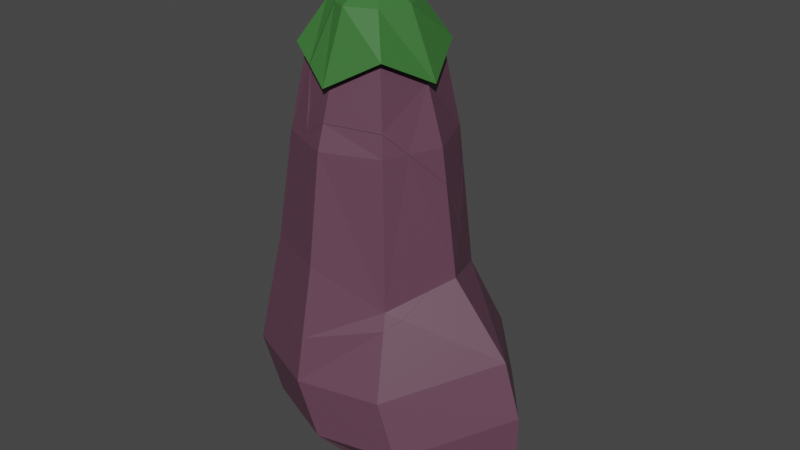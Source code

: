 # Source: Aubgergine_broken.blend  (saved by Blender 2.82.7; exported with 4.5.12 LTS)
import bpy
from mathutils import Matrix  # noqa: F401  (used for matrix-valued properties, if any)

bpy.ops.wm.read_factory_settings(use_empty=True)
scene = bpy.context.scene
scene.name = 'Scene'

# ---- collections
col_collection = bpy.data.collections.new('Collection'); scene.collection.children.link(col_collection)

# ---- materials (node trees are filled in below, after node groups)
mat_material_001 = bpy.data.materials.new('Material.001')
mat_material_001.use_transparent_shadow = False
mat_material_002 = bpy.data.materials.new('Material.002')
mat_material_002.use_transparent_shadow = False

# ---- material node trees
mat_material_001.use_nodes = True; mat_material_001.node_tree.nodes.clear()
_N = mat_material_001.node_tree.nodes; _L = mat_material_001.node_tree.links
n0 = _N.new('ShaderNodeOutputMaterial'); n0.name = 'Material Output'; n0.location = (300, 300)
n1 = _N.new('ShaderNodeBsdfPrincipled'); n1.name = 'Principled BSDF'; n1.location = (10, 300)
n1.distribution = 'GGX'
n1.subsurface_method = 'BURLEY'
n1.inputs[0].default_value = (0.1195, 0.05127, 0.08228, 1.0)
n1.inputs[3].default_value = 1.45
n1.inputs[27].default_value = (0.0, 0.0, 0.0, 1.0)
n1.inputs[28].default_value = 1.0
_L.new(n1.outputs[0], n0.inputs[0])
n0.is_active_output = True
mat_material_002.use_nodes = True; mat_material_002.node_tree.nodes.clear()
_N = mat_material_002.node_tree.nodes; _L = mat_material_002.node_tree.links
n0 = _N.new('ShaderNodeOutputMaterial'); n0.name = 'Material Output'; n0.location = (300, 300)
n1 = _N.new('ShaderNodeBsdfPrincipled'); n1.name = 'Principled BSDF'; n1.location = (10, 300)
n1.distribution = 'GGX'
n1.subsurface_method = 'BURLEY'
n1.inputs[0].default_value = (0.04137, 0.1626, 0.03514, 1.0)
n1.inputs[3].default_value = 1.45
n1.inputs[27].default_value = (0.0, 0.0, 0.0, 1.0)
n1.inputs[28].default_value = 1.0
_L.new(n1.outputs[0], n0.inputs[0])
n0.is_active_output = True

# ---- world
world_world = bpy.data.worlds.new('World'); scene.world = world_world
world_world.use_nodes = True; world_world.node_tree.nodes.clear()
_N = world_world.node_tree.nodes; _L = world_world.node_tree.links
n0 = _N.new('ShaderNodeOutputWorld'); n0.name = 'World Output'; n0.location = (300, 300)
n1 = _N.new('ShaderNodeBackground'); n1.name = 'Background'; n1.location = (10, 300)
n1.inputs[0].default_value = (0.05088, 0.05088, 0.05088, 1.0)
_L.new(n1.outputs[0], n0.inputs[0])
n0.is_active_output = True
world_world.color = (0.05088, 0.05088, 0.05088)
world_world.use_sun_shadow = False
world_world.sun_shadow_jitter_overblur = 0.0

# ---- meshes
me_aubergine_cell_006 = bpy.data.meshes.new('Aubergine_cell.006')
me_aubergine_cell_006.from_pydata([(-0.1531, 3.071, -0.1235), (-0.06652, 3.071, -0.08759), (-0.03065, 3.071, -0.000983), (-0.06652, 3.071, 0.08562), (-0.1531, 3.071, 0.1215), (-0.2397, 3.071, 0.08562), (-0.2756, 3.071, -0.000983), (-0.2397, 3.071, -0.08759), (0.3037, 2.582, -0.4578), (0.4929, 2.298, -0.0009802), (0.3037, 2.582, 0.4559), (-0.1531, 2.282, 0.6451), (0.4378, 1.686, -0.5919), (0.6825, 1.686, -0.000978), (0.1623, 2.999, -0.3164), (-0.1531, 2.999, -0.447), (0.2929, 2.999, -0.0009828), (0.1623, 2.999, 0.3144), (-0.1531, 2.999, 0.4451), (0.3736, 2.586, -0.5277), (0.5918, 2.302, -0.0009802), (0.3736, 2.586, 0.5258), (-0.1531, 2.287, 0.744), (0.09236, 3.071, -0.2465), (-0.1531, 3.071, -0.3482), (0.194, 3.071, -0.000983), (0.09236, 3.071, 0.2445), (-0.1531, 3.071, 0.3462), (-0.3986, 3.071, -0.2465), (-0.06652, 3.462, -0.08759), (-0.1531, 3.462, -0.1235), (-0.03065, 3.462, -0.0009844), (-0.06652, 3.462, 0.08562), (-0.1531, 3.462, 0.1215), (-0.2397, 3.462, 0.08562), (-0.2756, 3.462, -0.0009845), (-0.2397, 3.462, -0.08759), (-0.2351, 3.266, -0.0009838), (-0.1992, 3.266, -0.08759), (-0.1126, 3.266, 0.1215), (-0.1992, 3.266, 0.08562), (0.009847, 3.266, -0.0009837), (-0.02603, 3.266, 0.08562), (-0.1126, 3.266, -0.1235), (-0.02603, 3.266, -0.08759), (-0.1531, 3.532, -0.0009847), (-0.02084, 0.9854, -0.01858), (-0.1531, 2.501, -0.6956), (-0.1208, 2.412, -0.7325), (-0.3755, 2.999, -0.3549), (-0.4166, 3.053, -0.2644), (-0.3692, 3.071, 0.2567), (-0.315, 2.999, 0.378), (-0.5041, 3.068, -0.000983), (-0.4234, 3.071, 0.1847), (-0.5217, 3.031, 0.08174), (-0.4112, 2.434, 0.6371), (-0.146, 2.399, -0.6441), (-0.4748, 2.493, 0.5118), (-0.5169, 2.404, 0.5169), (-0.4567, 2.011, 0.6099), (0.4026, 1.921, 0.5548), (0.1953, 1.686, -0.6923), (-0.009787, 1.908, -0.718), (0.5437, 1.686, 0.334), (-0.1531, 1.951, 0.7504), (-0.4275, 1.765, 0.6959), (0.4634, 1.341, -0.6175), (0.6495, 0.8182, -0.3534), (0.6713, 0.9154, -0.2866), (0.7344, 1.32, -0.0009767), (0.7333, 1.313, -0.006408), (-0.1208, 2.412, -0.7325), (-0.1531, 2.501, -0.6956), (-0.3755, 2.999, -0.3549), (-0.4166, 3.053, -0.2644), (-0.315, 2.999, 0.378), (-0.3692, 3.071, 0.2567), (-0.5041, 3.068, -0.000983), (-0.4234, 3.071, 0.1847), (-0.5217, 3.031, 0.08174), (-0.4112, 2.434, 0.6371), (-0.146, 2.399, -0.6441), (-0.4748, 2.493, 0.5118), (-0.5169, 2.404, 0.5169), (-0.4567, 2.011, 0.6099), (-0.4275, 1.765, 0.6959), (-0.009787, 1.908, -0.718), (0.4026, 1.921, 0.5548), (-0.1531, 1.951, 0.7504), (0.1953, 1.686, -0.6923), (0.5437, 1.686, 0.334), (0.4634, 1.341, -0.6175), (0.6495, 0.8182, -0.3534), (0.6713, 0.9154, -0.2866), (0.7344, 1.32, -0.0009767), (0.7333, 1.313, -0.006408)], [], [(8, 82, 72, 19), (24, 23, 14, 15), (9, 8, 19, 20), (38, 37, 35, 36), (28, 24, 15, 49, 75), (25, 26, 17, 16), (29, 30, 45), (13, 9, 10, 88, 91), (12, 8, 9, 13), (19, 14, 16, 20), (20, 16, 17, 21), (21, 17, 18, 22), (22, 18, 76, 81), (26, 27, 18, 17), (23, 25, 16, 14), (78, 28, 75), (11, 10, 21, 22), (27, 77, 76, 18), (10, 9, 20, 21), (1, 2, 25, 23, 24, 0), (47, 48, 57, 87, 46, 86, 85, 84, 55, 53, 50, 74), (5, 6, 7, 0, 24, 28, 78, 79, 77, 27, 26, 25, 2, 3, 4), (40, 39, 33, 34), (42, 41, 31, 32), (44, 43, 30, 29), (43, 38, 36, 30), (37, 40, 34, 35), (39, 42, 32, 33), (41, 44, 29, 31), (2, 1, 44, 41), (4, 3, 42, 39), (6, 5, 40, 37), (0, 7, 38, 43), (1, 0, 43, 44), (3, 2, 41, 42), (5, 4, 39, 40), (7, 6, 37, 38), (30, 36, 45), (36, 35, 45), (35, 34, 45), (34, 33, 45), (33, 32, 45), (32, 31, 45), (31, 29, 45), (46, 93, 94), (78, 80, 79), (84, 83, 56, 52, 51, 54, 55), (87, 62, 92, 93, 46), (90, 63, 82, 8, 12), (72, 73, 15, 14, 19), (91, 95, 13), (89, 88, 10, 11), (67, 90, 12), (73, 49, 15), (95, 96, 69, 68, 67, 12, 13), (81, 58, 11, 22), (58, 59, 60, 66, 89, 11), (71, 70, 64, 61, 65, 86, 46, 94)])
me_aubergine_cell_006.polygons.foreach_set('material_index', [1, 1, 1, 1, 1, 1, 1, 0, 0, 1, 1, 1, 1, 1, 1, 1, 1, 1, 1, 1, 0, 1, 1, 1, 1, 1, 1, 1, 1, 1, 1, 1, 1, 1, 1, 1, 1, 1, 1, 1, 1, 1, 1, 1, 0, 1, 0, 0, 0, 1, 0, 0, 0, 1, 0, 1, 0, 0])
_k = set([(47, 48), (47, 74), (48, 57), (49, 73), (49, 75), (50, 53), (50, 74), (51, 52), (51, 54), (52, 56), (53, 55), (54, 55), (56, 83), (57, 87), (58, 59), (58, 81), (59, 60), (60, 66), (61, 64), (61, 65), (62, 87), (62, 92), (63, 82), (63, 90), (64, 70), (65, 86), (66, 89), (67, 68), (67, 90), (68, 69), (69, 96), (70, 71), (71, 94), (72, 73), (72, 82), (75, 78), (76, 77), (76, 81), (77, 79), (78, 80), (79, 80), (83, 84), (84, 85), (85, 86), (88, 89), (88, 91), (91, 95), (92, 93), (93, 94), (95, 96)])
me_aubergine_cell_006.attributes.new('sharp_edge', 'BOOLEAN', 'EDGE').data.foreach_set('value', [ (min(e.vertices), max(e.vertices)) in _k for e in me_aubergine_cell_006.edges])
_uv = me_aubergine_cell_006.uv_layers.new(name='UVMap')
_uv.uv.foreach_set('vector', [0.875, 0.9576, 0.998, 0.9576, 0.9923, 0.9576, 0.875, 0.9576, 0.25, 0.49, 0.4197, 0.4197, 0.4197, 0.4197, 0.25, 0.49, 0.75, 0.9576, 0.875, 0.9576, 0.875, 0.9576, 0.75, 0.9576, 0.1901, 0.3099, 0.1653, 0.25, 0.1653, 0.25, 0.1901, 0.3099, 0.08029, 0.4197, 0.25, 0.49, 0.25, 0.49, 0.1303, 0.4404, 0.08029, 0.4197, 0.49, 0.25, 0.4197, 0.08029, 0.4197, 0.08029, 0.49, 0.25, 0.3099, 0.3099, 0.25, 0.3347, 0.25, 0.25, 0.75, 0.8657, 0.75, 0.9576, 0.625, 0.9576, 0.625, 0.8898, 0.6791, 0.8657, 0.875, 0.8657, 0.875, 0.9576, 0.75, 0.9576, 0.75, 0.8657, 0.875, 0.9576, 0.875, 1.0, 0.75, 1.0, 0.75, 0.9576, 0.75, 0.9576, 0.75, 1.0, 0.625, 1.0, 0.625, 0.9576, 0.625, 0.9576, 0.625, 1.0, 0.5, 1.0, 0.5, 0.9576, 0.5, 0.9576, 0.5, 1.0, 0.4358, 1.0, 0.4388, 0.9576, 0.4197, 0.08029, 0.25, 0.01, 0.25, 0.01, 0.4197, 0.08029, 0.4197, 0.4197, 0.49, 0.25, 0.49, 0.25, 0.4197, 0.4197, 0.01, 0.25, 0.08029, 0.4197, 0.08029, 0.4197, 0.5, 0.9576, 0.625, 0.9576, 0.625, 0.9576, 0.5, 0.9576, 0.25, 0.01, 0.1006, 0.07188, 0.1629, 0.04608, 0.25, 0.01, 0.625, 0.9576, 0.75, 0.9576, 0.75, 0.9576, 0.625, 0.9576, 0.3099, 0.3099, 0.3347, 0.25, 0.49, 0.25, 0.4197, 0.4197, 0.25, 0.49, 0.25, 0.3347, 0.9705, 0.2673, 0.2849, 0.2325, 0.3205, 0.2821, 0.4535, 0.0, 1.0, 0.0, 1.0, 0.826, 1.0, 0.8897, 0.7129, 0.7129, 0.3337, 0.3337, 0.3264, 0.2917, 0.4118, 0.2086, 0.4795, 0.1979, 0.1901, 0.1901, 0.1653, 0.25, 0.1901, 0.3099, 0.25, 0.3347, 0.25, 0.49, 0.08029, 0.4197, 0.01, 0.25, 0.06317, 0.1216, 0.1006, 0.07188, 0.25, 0.01, 0.4197, 0.08029, 0.49, 0.25, 0.3347, 0.25, 0.3099, 0.1901, 0.25, 0.1653, 0.1901, 0.1901, 0.25, 0.1653, 0.25, 0.1653, 0.1901, 0.1901, 0.3099, 0.1901, 0.3347, 0.25, 0.3347, 0.25, 0.3099, 0.1901, 0.3099, 0.3099, 0.25, 0.3347, 0.25, 0.3347, 0.3099, 0.3099, 0.25, 0.3347, 0.1901, 0.3099, 0.1901, 0.3099, 0.25, 0.3347, 0.1653, 0.25, 0.1901, 0.1901, 0.1901, 0.1901, 0.1653, 0.25, 0.25, 0.1653, 0.3099, 0.1901, 0.3099, 0.1901, 0.25, 0.1653, 0.3347, 0.25, 0.3099, 0.3099, 0.3099, 0.3099, 0.3347, 0.25, 0.3347, 0.25, 0.3099, 0.3099, 0.3099, 0.3099, 0.3347, 0.25, 0.25, 0.1653, 0.3099, 0.1901, 0.3099, 0.1901, 0.25, 0.1653, 0.1653, 0.25, 0.1901, 0.1901, 0.1901, 0.1901, 0.1653, 0.25, 0.25, 0.3347, 0.1901, 0.3099, 0.1901, 0.3099, 0.25, 0.3347, 0.3099, 0.3099, 0.25, 0.3347, 0.25, 0.3347, 0.3099, 0.3099, 0.3099, 0.1901, 0.3347, 0.25, 0.3347, 0.25, 0.3099, 0.1901, 0.1901, 0.1901, 0.25, 0.1653, 0.25, 0.1653, 0.1901, 0.1901, 0.1901, 0.3099, 0.1653, 0.25, 0.1653, 0.25, 0.1901, 0.3099, 0.25, 0.3347, 0.1901, 0.3099, 0.25, 0.25, 0.1901, 0.3099, 0.1653, 0.25, 0.25, 0.25, 0.1653, 0.25, 0.1901, 0.1901, 0.25, 0.25, 0.1901, 0.1901, 0.25, 0.1653, 0.25, 0.25, 0.25, 0.1653, 0.3099, 0.1901, 0.25, 0.25, 0.3099, 0.1901, 0.3347, 0.25, 0.25, 0.25, 0.3347, 0.25, 0.3099, 0.3099, 0.25, 0.25, 0.0, 0.0, 0.6563, 0.0, 0.389, 0.389, 0.01, 0.25, 0.03029, 0.201, 0.06317, 0.1216, 0.7129, 0.0, 0.6945, 0.03555, 0.7831, 0.08811, 0.5245, 0.1717, 0.4362, 0.1271, 0.3912, 0.08208, 0.3337, 0.0, 1.0, 0.5465, 0.8834, 0.4272, 0.7305, 0.2385, 1.0, 0.3437, 1.0, 0.0, 0.9263, 0.8657, 0.9673, 0.8927, 0.998, 0.9576, 0.875, 0.9576, 0.875, 0.8657, 0.9923, 0.9576, 1.0, 0.9648, 1.0, 1.0, 0.875, 1.0, 0.875, 0.9576, 0.6791, 0.8657, 0.75, 0.8331, 0.75, 0.8657, 0.5, 0.9065, 0.625, 0.8898, 0.625, 0.9576, 0.5, 0.9576, 0.875, 0.8392, 0.9263, 0.8657, 0.875, 0.8657, 0.0, 0.9648, 0.08814, 1.0, 0.0, 1.0, 0.75, 0.8331, 0.7511, 0.8325, 0.8042, 0.8011, 0.8166, 0.7941, 0.875, 0.8392, 0.875, 0.8657, 0.75, 0.8657, 0.4388, 0.9576, 0.412, 0.9576, 0.5, 0.9576, 0.5, 0.9576, 0.412, 0.9576, 0.4041, 0.9458, 0.4285, 0.9061, 0.4404, 0.8759, 0.5, 0.9065, 0.5, 0.9576, 0.5487, 0.0, 0.5492, 0.003105, 0.4653, 0.1052, 0.4032, 0.1671, 0.1585, 0.07505, 0.826, 0.826, 0.0, 0.0, 0.389, 0.0])
me_aubergine_cell_006.materials.append(mat_material_001)
me_aubergine_cell_006.materials.append(mat_material_002)
me_aubergine_cell_006.use_remesh_fix_poles = True
me_aubergine_cell_006.use_remesh_preserve_attributes = False
me_aubergine_cell_006.use_mirror_vertex_groups = False
me_aubergine_cell_006.update()
me_aubergine_cell_007 = bpy.data.meshes.new('Aubergine_cell.007')
me_aubergine_cell_007.from_pydata([(-0.61, 2.582, 0.4559), (-0.4685, 2.999, 0.3144), (-0.6799, 2.586, 0.5258), (-0.3986, 3.071, 0.2445), (-0.3742, 3.071, 0.2546), (-0.3199, 2.999, 0.376), (-0.419, 3.071, 0.1952), (-0.5236, 3.028, 0.08609), (-0.5491, 2.999, 0.1199), (-0.6929, 2.574, 0.4942), (-0.4147, 2.436, 0.6356), (-0.4783, 2.495, 0.5104), (-0.5186, 2.41, 0.5152), (-0.6127, 2.563, 0.4586), (-0.6131, 2.578, 0.4484), (-0.3742, 3.071, 0.2546), (-0.3199, 2.999, 0.376), (-0.4147, 2.436, 0.6356), (-0.419, 3.071, 0.1952), (-0.5236, 3.028, 0.08609), (-0.5491, 2.999, 0.1199), (-0.6929, 2.574, 0.4942), (-0.4783, 2.495, 0.5104), (-0.5186, 2.41, 0.5152), (-0.6127, 2.563, 0.4586), (-0.6131, 2.578, 0.4484)], [], [(3, 18, 19, 20, 1), (2, 1, 20, 21), (0, 22, 17, 2), (25, 13, 0), (21, 25, 0, 2), (17, 16, 1, 2), (16, 15, 3, 1), (23, 24, 14, 9, 8, 7), (7, 6, 4, 5, 10, 11, 23), (13, 12, 22, 0), (15, 18, 3)])
me_aubergine_cell_007.polygons.foreach_set('material_index', [1, 1, 1, 0, 1, 1, 1, 0, 0, 0, 1])
_k = set([(4, 5), (4, 6), (5, 10), (6, 7), (7, 8), (8, 9), (9, 14), (10, 11), (11, 23), (12, 13), (12, 22), (13, 25), (14, 24), (15, 16), (15, 18), (16, 17), (17, 22), (18, 19), (19, 20), (20, 21), (21, 25), (23, 24)])
me_aubergine_cell_007.attributes.new('sharp_edge', 'BOOLEAN', 'EDGE').data.foreach_set('value', [ (min(e.vertices), max(e.vertices)) in _k for e in me_aubergine_cell_007.edges])
_uv = me_aubergine_cell_007.uv_layers.new(name='UVMap')
_uv.uv.foreach_set('vector', [0.08029, 0.08029, 0.06617, 0.1144, 0.03119, 0.1988, 0.03695, 0.1849, 0.08029, 0.08029, 0.375, 0.9576, 0.375, 1.0, 0.2979, 1.0, 0.3675, 0.9576, 0.375, 0.9576, 0.411, 0.9576, 0.4379, 0.9576, 0.375, 0.9576, 0.373, 0.9576, 0.375, 0.9558, 0.375, 0.9576, 0.3675, 0.9576, 0.373, 0.9576, 0.375, 0.9576, 0.375, 0.9576, 0.4379, 0.9576, 0.4339, 1.0, 0.375, 1.0, 0.375, 0.9576, 0.1603, 0.04716, 0.09714, 0.07332, 0.08029, 0.08029, 0.08029, 0.08029, 0.7096, 0.0, 0.6215, 0.0993, 0.6125, 0.09957, 0.6191, 0.1851, 0.3543, 0.02754, 0.3355, 0.0, 0.3355, 0.3355, 0.3811, 0.2541, 0.4117, 0.2305, 0.4921, 0.2458, 0.7654, 0.6393, 0.6861, 0.6364, 0.7096, 0.7096, 0.375, 0.9558, 0.4035, 0.9463, 0.411, 0.9576, 0.375, 0.9576, 0.09714, 0.07332, 0.06617, 0.1144, 0.08029, 0.08029])
me_aubergine_cell_007.materials.append(mat_material_001)
me_aubergine_cell_007.materials.append(mat_material_002)
me_aubergine_cell_007.use_remesh_fix_poles = True
me_aubergine_cell_007.use_remesh_preserve_attributes = False
me_aubergine_cell_007.use_mirror_vertex_groups = False
me_aubergine_cell_007.update()
me_aubergine_cell_001 = bpy.data.meshes.new('Aubergine_cell.001')
me_aubergine_cell_001.from_pydata([(0.5525, -2.051, -0.445), (0.8799, -2.051, -0.3094), (1.008, -2.051, -0.0009645), (0.8799, -2.051, 0.3075), (0.5525, -2.051, 0.4431), (-0.04833, -2.051, 0.2874), (-0.1678, -2.051, -0.0009645), (-0.04833, -2.051, -0.2894), (0.7288, -0.6865, -1.061), (1.516, -0.3987, -0.0009704), (0.7288, -0.6865, 1.038), (-0.1531, -0.6865, 1.246), (-1.035, -0.6865, 0.8809), (-1.4, -0.6865, -0.0009695), (-1.035, -0.6865, -0.8829), (-0.1531, -0.6865, -1.248), (0.554, 0.1213, -0.7081), (0.874, 0.3375, -0.0009731), (0.9293, -1.281, -1.023), (1.706, -0.9934, -0.0009683), (0.9293, -1.281, 1.012), (0.07088, -1.281, 1.213), (-0.7875, -1.281, 0.8574), (-1.143, -1.281, -0.0009673), (-0.7875, -1.281, -0.8593), (0.07088, -1.281, -1.215), (0.5715, -1.876, -0.7166), (1.078, -1.876, -0.507), (1.709, -1.588, -0.0009661), (1.078, -1.876, 0.5051), (0.5715, -1.876, 0.7147), (-0.2376, -1.876, 0.5051), (-0.4472, -1.876, -0.0009651), (-0.2376, -1.876, -0.507), (0.4267, -2.15, -0.0009641), (0.5272, 0.4823, -0.6813), (0.2294, 0.3024, -0.8425), (0.6578, 0.6515, -0.3742), (0.8624, 0.419, -0.0009734), (0.7521, 0.2623, 0.2683), (-0.1531, 0.0535, -1.096), (-0.9578, -0.1555, -0.8057), (-1.252, 0.03476, -0.0009721), (-0.9309, 0.02948, 0.7768), (-1.043, 0.2668, 0.389), (-0.1531, -0.229, 1.152), (0.2002, -0.1196, 0.9447), (0.6913, 0.06297, 0.6051), (0.5911, -0.03558, 0.7767), (0.5272, 0.4823, -0.6813), (0.2294, 0.3024, -0.8425), (0.6578, 0.6515, -0.3742), (0.8624, 0.419, -0.0009734), (0.7521, 0.2623, 0.2683), (-0.1531, 0.0535, -1.096), (-1.252, 0.03476, -0.0009721), (-0.9578, -0.1555, -0.8057), (-0.9309, 0.02948, 0.7768), (-1.043, 0.2668, 0.389), (-0.1531, -0.229, 1.152), (0.2002, -0.1196, 0.9447), (0.5911, -0.03558, 0.7767), (0.6913, 0.06297, 0.6051)], [], [(25, 15, 8, 18), (18, 8, 9, 19), (19, 9, 10, 20), (20, 10, 11, 21), (21, 11, 12, 22), (22, 12, 13, 23), (23, 13, 14, 24), (24, 14, 15, 25), (15, 54, 50, 16, 8), (8, 16, 9), (9, 62, 61, 10), (10, 61, 60, 59, 11), (11, 59, 57, 12), (12, 57, 58, 55, 13), (13, 55, 56, 14), (14, 56, 54, 15), (16, 49, 51, 52, 17), (17, 52, 53), (33, 24, 25, 26), (32, 23, 24, 33), (31, 22, 23, 32), (30, 21, 22, 31), (29, 20, 21, 30), (28, 19, 20, 29), (27, 18, 19, 28), (26, 25, 18, 27), (1, 0, 26, 27), (2, 1, 27, 28), (3, 2, 28, 29), (4, 3, 29, 30), (5, 4, 30, 31), (6, 5, 31, 32), (7, 6, 32, 33), (0, 7, 33, 26), (9, 16, 17), (0, 1, 34), (1, 2, 34), (2, 3, 34), (3, 4, 34), (4, 5, 34), (5, 6, 34), (6, 7, 34), (7, 0, 34), (43, 45, 46, 48, 47, 39, 38, 37, 44), (53, 62, 9, 17), (50, 49, 16), (37, 35, 36, 40, 41, 42, 44)])
_k = set([(35, 36), (35, 37), (36, 40), (37, 38), (38, 39), (39, 47), (40, 41), (41, 42), (42, 44), (43, 44), (43, 45), (45, 46), (46, 48), (47, 48), (49, 50), (49, 51), (50, 54), (51, 52), (52, 53), (53, 62), (54, 56), (55, 56), (55, 58), (57, 58), (57, 59), (59, 60), (60, 61), (61, 62)])
me_aubergine_cell_001.attributes.new('sharp_edge', 'BOOLEAN', 'EDGE').data.foreach_set('value', [ (min(e.vertices), max(e.vertices)) in _k for e in me_aubergine_cell_001.edges])
_uv = me_aubergine_cell_001.uv_layers.new(name='UVMap')
_uv.uv.foreach_set('vector', [1.0, 0.5611, 1.0, 0.6221, 0.875, 0.6221, 0.875, 0.5611, 0.875, 0.5611, 0.875, 0.6221, 0.75, 0.6221, 0.75, 0.5611, 0.75, 0.5611, 0.75, 0.6221, 0.625, 0.6221, 0.625, 0.5611, 0.625, 0.5611, 0.625, 0.6221, 0.5, 0.6221, 0.5, 0.5611, 0.5, 0.5611, 0.5, 0.6221, 0.375, 0.6221, 0.375, 0.5611, 0.375, 0.5611, 0.375, 0.6221, 0.25, 0.6221, 0.25, 0.5611, 0.25, 0.5611, 0.25, 0.6221, 0.125, 0.6221, 0.125, 0.5611, 0.125, 0.5611, 0.125, 0.6221, 0.0, 0.6221, 0.0, 0.5611, 1.0, 0.6221, 1.0, 0.6981, 0.9324, 0.7455, 0.875, 0.7455, 0.875, 0.6221, 0.875, 0.6221, 0.875, 0.7455, 0.75, 0.6221, 0.75, 0.6221, 0.6429, 0.7279, 0.625, 0.7193, 0.625, 0.6221, 0.625, 0.6221, 0.625, 0.7193, 0.5595, 0.6931, 0.5, 0.6691, 0.5, 0.6221, 0.5, 0.6221, 0.5, 0.6691, 0.375, 0.6956, 0.375, 0.6221, 0.375, 0.6221, 0.375, 0.6956, 0.3156, 0.72, 0.25, 0.6962, 0.25, 0.6221, 0.25, 0.6221, 0.25, 0.6962, 0.125, 0.6766, 0.125, 0.6221, 0.125, 0.6221, 0.125, 0.6766, 0.0, 0.6981, 0.0, 0.6221, 0.875, 0.7455, 0.875, 0.7733, 0.8193, 0.7807, 0.75, 0.7528, 0.75, 0.7455, 0.75, 0.7455, 0.75, 0.7528, 0.7024, 0.7455, 0.125, 0.5, 0.125, 0.5611, 0.0, 0.5611, 0.0, 0.5, 0.25, 0.5, 0.25, 0.5611, 0.125, 0.5611, 0.125, 0.5, 0.375, 0.5, 0.375, 0.5611, 0.25, 0.5611, 0.25, 0.5, 0.5, 0.5, 0.5, 0.5611, 0.375, 0.5611, 0.375, 0.5, 0.625, 0.5, 0.625, 0.5611, 0.5, 0.5611, 0.5, 0.5, 0.75, 0.5, 0.75, 0.5611, 0.625, 0.5611, 0.625, 0.5, 0.875, 0.5, 0.875, 0.5611, 0.75, 0.5611, 0.75, 0.5, 1.0, 0.5, 1.0, 0.5611, 0.875, 0.5611, 0.875, 0.5, 0.8625, 0.3534, 0.763, 0.3989, 0.75, 0.49, 0.9197, 0.4197, 0.9041, 0.25, 0.8625, 0.3534, 0.9197, 0.4197, 0.99, 0.25, 0.8625, 0.1466, 0.9041, 0.25, 0.99, 0.25, 0.9197, 0.08029, 0.763, 0.1011, 0.8625, 0.1466, 0.9197, 0.08029, 0.75, 0.01, 0.62, 0.1533, 0.763, 0.1011, 0.75, 0.01, 0.5803, 0.08029, 0.5875, 0.25, 0.62, 0.1533, 0.5803, 0.08029, 0.51, 0.25, 0.62, 0.3467, 0.5875, 0.25, 0.51, 0.25, 0.5803, 0.4197, 0.763, 0.3989, 0.62, 0.3467, 0.5803, 0.4197, 0.75, 0.49, 0.75, 0.6221, 0.875, 0.7455, 0.75, 0.7455, 0.763, 0.3989, 0.8625, 0.3534, 0.7395, 0.25, 0.8625, 0.3534, 0.9041, 0.25, 0.7395, 0.25, 0.9041, 0.25, 0.8625, 0.1466, 0.7395, 0.25, 0.8625, 0.1466, 0.763, 0.1011, 0.7395, 0.25, 0.763, 0.1011, 0.62, 0.1533, 0.7395, 0.25, 0.62, 0.1533, 0.5875, 0.25, 0.7395, 0.25, 0.5875, 0.25, 0.62, 0.3467, 0.7395, 0.25, 0.62, 0.3467, 0.763, 0.3989, 0.7395, 0.25, 0.8381, 0.121, 0.5957, 0.3969, 0.4856, 0.4856, 0.4821, 0.3271, 0.5406, 0.2681, 0.6836, 0.199, 0.7852, 0.1225, 1.0, 0.1395, 1.0, 0.8336, 0.7024, 0.7455, 0.6429, 0.7279, 0.75, 0.6221, 0.75, 0.7455, 0.9324, 0.7455, 0.875, 0.7733, 0.875, 0.7455, 0.1395, 0.1395, 0.1994, 0.1944, 0.4087, 0.3367, 0.7378, 0.5337, 0.7989, 0.1805, 0.919, 0.6602, 0.8336, 0.8336])
me_aubergine_cell_001.materials.append(mat_material_001)
me_aubergine_cell_001.materials.append(mat_material_002)
me_aubergine_cell_001.use_remesh_fix_poles = True
me_aubergine_cell_001.use_remesh_preserve_attributes = False
me_aubergine_cell_001.use_mirror_vertex_groups = False
me_aubergine_cell_001.update()
me_aubergine_cell_002 = bpy.data.meshes.new('Aubergine_cell.002')
me_aubergine_cell_002.from_pydata([(0.554, 0.1399, 0.7061), (-0.1531, 0.5158, 0.999), (-0.8602, 0.5158, 0.7061), (0.4378, 1.686, 0.5899), (-0.1531, 1.686, 0.8347), (-0.02138, 0.9832, -0.01705), (0.4031, 1.918, 0.5552), (0.5425, 1.686, 0.337), (-0.1531, 1.948, 0.7513), (-0.4275, 1.762, 0.6967), (-0.4966, 1.686, 0.6924), (0.672, 0.9139, -0.2854), (0.6582, 0.6532, -0.373), (0.7064, 0.5989, -0.2863), (0.804, 0.4892, -0.1104), (0.6503, 0.8161, -0.3522), (0.7349, 1.317, -0.0009766), (0.734, 1.311, -0.005097), (0.8621, 0.4211, -0.0009733), (0.749, 0.2603, 0.2752), (-0.7829, 1.294, 0.6288), (-0.956, 0.7391, 0.3993), (-0.9903, 0.5158, 0.392), (-0.6724, 1.446, 0.6533), (-0.9306, 0.03184, 0.7765), (-1.042, 0.2683, 0.3904), (-1.037, 0.257, 0.4088), (-0.1531, -0.2265, 1.152), (0.6892, 0.06416, 0.6067), (0.5905, -0.03288, 0.7756), (0.4031, 1.918, 0.5552), (0.5425, 1.686, 0.337), (-0.4275, 1.762, 0.6967), (-0.1531, 1.948, 0.7513), (-0.4966, 1.686, 0.6924), (0.734, 1.311, -0.005097), (0.672, 0.9139, -0.2854), (0.6582, 0.6532, -0.373), (0.7064, 0.5989, -0.2863), (0.8621, 0.4211, -0.0009733), (0.804, 0.4892, -0.1104), (0.6503, 0.8161, -0.3522), (0.7349, 1.317, -0.0009766), (0.749, 0.2603, 0.2752), (-0.7829, 1.294, 0.6288), (-0.956, 0.7391, 0.3993), (-0.9903, 0.5158, 0.392), (-0.6724, 1.446, 0.6533), (-1.042, 0.2683, 0.3904), (-1.037, 0.257, 0.4088), (-0.9306, 0.03184, 0.7765), (0.6892, 0.06416, 0.6067), (0.5905, -0.03288, 0.7756), (-0.1531, -0.2265, 1.152)], [], [(4, 33, 32, 34), (3, 30, 33, 4), (0, 3, 4, 1), (1, 4, 34, 47, 44, 2), (2, 44, 21, 46), (0, 51, 43), (5, 23, 10, 9), (8, 6, 7, 42, 35, 36, 41, 5, 9), (52, 51, 0), (40, 39, 19, 28, 29, 53, 50, 26, 13), (24, 27, 1, 2), (43, 18, 16, 31, 3, 0), (27, 52, 0, 1), (31, 30, 3), (45, 20, 23, 5), (41, 12, 25, 22, 45, 5), (18, 14, 38, 37, 15, 11, 17, 16), (46, 48, 49, 24, 2), (26, 25, 12, 13)])
_k = set([(6, 7), (6, 8), (7, 42), (8, 9), (9, 10), (10, 23), (11, 15), (11, 17), (12, 13), (12, 41), (13, 40), (14, 18), (14, 38), (15, 37), (16, 17), (16, 31), (18, 43), (19, 28), (19, 39), (20, 23), (20, 45), (21, 44), (21, 46), (22, 25), (22, 45), (24, 27), (24, 49), (25, 26), (26, 50), (27, 52), (28, 29), (29, 53), (30, 31), (30, 33), (32, 33), (32, 34), (34, 47), (35, 36), (35, 42), (36, 41), (37, 38), (39, 40), (43, 51), (44, 47), (46, 48), (48, 49), (50, 53), (51, 52)])
me_aubergine_cell_002.attributes.new('sharp_edge', 'BOOLEAN', 'EDGE').data.foreach_set('value', [ (min(e.vertices), max(e.vertices)) in _k for e in me_aubergine_cell_002.edges])
_uv = me_aubergine_cell_002.uv_layers.new(name='UVMap')
_uv.uv.foreach_set('vector', [0.5, 0.8657, 0.5, 0.9061, 0.4404, 0.8755, 0.4273, 0.8657, 0.625, 0.8657, 0.625, 0.8895, 0.5, 0.9061, 0.5, 0.8657, 0.625, 0.7455, 0.625, 0.8657, 0.5, 0.8657, 0.5, 0.7455, 0.5, 0.7455, 0.5, 0.8657, 0.4273, 0.8657, 0.3942, 0.841, 0.375, 0.8255, 0.375, 0.7455, 0.375, 0.7455, 0.375, 0.8255, 0.323, 0.7685, 0.3195, 0.7455, 0.625, 0.7455, 0.6426, 0.7282, 0.7012, 0.7455, 0.0, 0.0, 0.5105, 0.0, 0.7497, 0.6141, 0.8248, 0.8248, 0.916, 0.0747, 0.7633, 0.1668, 0.6406, 0.1054, 0.4528, 0.002358, 0.4509, 0.4509, 1.0, 0.3896, 0.3402, 0.0, 1.0, 0.0, 1.0, 0.8248, 0.625, 0.7197, 0.6426, 0.7282, 0.625, 0.7455, 0.7026, 0.0, 0.7207, 0.07275, 0.6854, 0.1754, 0.6668, 0.3224, 0.6361, 0.376, 0.4043, 0.3321, 0.4323, 0.162, 1.0, 0.129, 1.0, 0.6721, 0.375, 0.6959, 0.5, 0.6693, 0.5, 0.7455, 0.375, 0.7455, 0.7012, 0.7455, 0.75, 0.753, 0.75, 0.8328, 0.6785, 0.8657, 0.625, 0.8657, 0.625, 0.7455, 0.5, 0.6693, 0.625, 0.7197, 0.625, 0.7455, 0.5, 0.7455, 0.6785, 0.8657, 0.625, 0.8895, 0.625, 0.8657, 0.3459, 0.3459, 0.8343, 0.4228, 1.0, 0.4895, 1.0, 1.0, 0.3402, 0.3402, 0.1383, 0.0, 0.8331, 0.0, 0.5063, 0.3219, 1.0, 0.3459, 1.0, 1.0, 0.75, 0.753, 0.7699, 0.7613, 0.8026, 0.7746, 0.8191, 0.7809, 0.8163, 0.7939, 0.804, 0.801, 0.7508, 0.8324, 0.75, 0.8328, 0.3195, 0.7455, 0.3159, 0.7201, 0.3189, 0.719, 0.375, 0.6959, 0.375, 0.7455, 0.129, 0.129, 0.1669, 0.0, 0.8617, 0.0, 0.6721, 0.6721])
me_aubergine_cell_002.materials.append(mat_material_001)
me_aubergine_cell_002.materials.append(mat_material_002)
me_aubergine_cell_002.use_remesh_fix_poles = True
me_aubergine_cell_002.use_remesh_preserve_attributes = False
me_aubergine_cell_002.use_mirror_vertex_groups = False
me_aubergine_cell_002.update()
me_aubergine_cell_003 = bpy.data.meshes.new('Aubergine_cell.003')
me_aubergine_cell_003.from_pydata([(-0.1531, 2.396, -0.647), (-0.7992, 2.378, -0.0009805), (-0.61, 2.582, -0.4578), (-0.744, 1.686, 0.5899), (-0.9888, 1.686, -0.000978), (-0.1531, 2.401, -0.7459), (-0.5992, 2.999, -0.0009828), (-0.4685, 2.999, -0.3164), (-0.8981, 2.382, -0.0009806), (-0.6799, 2.586, -0.5277), (-0.02366, 0.9848, -0.01754), (-0.1531, 2.498, -0.6974), (-0.122, 2.412, -0.733), (-0.3775, 2.999, -0.3541), (-0.4177, 3.051, -0.2656), (-0.5057, 3.067, -0.000983), (-0.55, 2.999, 0.1177), (-0.6937, 2.573, 0.4923), (-0.5236, 3.029, 0.08272), (-0.1472, 2.398, -0.6446), (-0.7085, 1.924, -0.5563), (-0.6457, 1.929, -0.5761), (-0.5188, 2.404, 0.5163), (-0.4584, 2.011, 0.6095), (-0.6134, 2.559, 0.4593), (-0.6138, 2.577, 0.4465), (-0.1531, 2.001, -0.7524), (-0.01196, 1.91, -0.7183), (-0.8472, 1.686, -0.3427), (-0.4293, 1.764, 0.6956), (-0.4993, 1.686, 0.6913), (-1.043, 1.298, -0.0009766), (-0.9563, 0.7413, 0.3978), (-0.7825, 1.298, 0.6284), (-0.122, 2.412, -0.733), (-0.1531, 2.498, -0.6974), (-0.3775, 2.999, -0.3541), (-0.4177, 3.051, -0.2656), (-0.5057, 3.067, -0.000983), (-0.55, 2.999, 0.1177), (-0.6937, 2.573, 0.4923), (-0.5236, 3.029, 0.08272), (-0.6138, 2.577, 0.4465), (-0.1472, 2.398, -0.6446), (-0.7085, 1.924, -0.5563), (-0.6457, 1.929, -0.5761), (-0.1531, 2.001, -0.7524), (-0.5188, 2.404, 0.5163), (-0.4584, 2.011, 0.6095), (-0.6134, 2.559, 0.4593), (-0.01196, 1.91, -0.7183), (-0.8472, 1.686, -0.3427), (-0.4293, 1.764, 0.6956), (-0.4993, 1.686, 0.6913), (-1.043, 1.298, -0.0009766), (-0.9563, 0.7413, 0.3978), (-0.7825, 1.298, 0.6284)], [], [(2, 1, 8, 9), (0, 2, 9, 5), (4, 1, 2, 44, 51), (3, 49, 42, 1, 4), (5, 35, 34), (8, 6, 7, 9), (9, 7, 36, 35, 5), (1, 42, 40, 8), (16, 41, 38, 6), (37, 36, 7), (34, 43, 0, 5), (18, 39, 17, 25, 24, 22), (40, 16, 6, 8), (43, 50, 46, 0), (46, 21, 44, 2, 0), (10, 52, 30, 56, 55), (38, 37, 7, 6), (51, 54, 4), (33, 53, 3), (54, 32, 33, 3, 4), (45, 26, 27, 10), (53, 29, 48, 47, 49, 3), (55, 31, 28, 20, 45, 10), (11, 13, 14, 15, 18, 22, 23, 52, 10, 27, 19, 12)])
me_aubergine_cell_003.polygons.foreach_set('material_index', [1, 1, 0, 0, 1, 1, 1, 1, 1, 1, 1, 0, 1, 0, 0, 0, 1, 0, 0, 0, 0, 0, 0, 0])
_k = set([(11, 12), (11, 13), (12, 19), (13, 14), (14, 15), (15, 18), (16, 40), (16, 41), (17, 25), (17, 39), (18, 39), (19, 27), (20, 28), (20, 45), (21, 44), (21, 46), (22, 23), (22, 24), (23, 52), (24, 25), (26, 27), (26, 45), (28, 31), (29, 48), (29, 53), (30, 52), (30, 56), (31, 55), (32, 33), (32, 54), (33, 53), (34, 35), (34, 43), (35, 36), (36, 37), (37, 38), (38, 41), (40, 42), (42, 49), (43, 50), (44, 51), (46, 50), (47, 48), (47, 49), (51, 54), (55, 56)])
me_aubergine_cell_003.attributes.new('sharp_edge', 'BOOLEAN', 'EDGE').data.foreach_set('value', [ (min(e.vertices), max(e.vertices)) in _k for e in me_aubergine_cell_003.edges])
_uv = me_aubergine_cell_003.uv_layers.new(name='UVMap')
_uv.uv.foreach_set('vector', [0.125, 0.9576, 0.25, 0.9576, 0.25, 0.9576, 0.125, 0.9576, 0.0, 0.9576, 0.125, 0.9576, 0.125, 0.9576, 0.0, 0.9576, 0.25, 0.8657, 0.25, 0.9576, 0.125, 0.9576, 0.125, 0.8901, 0.1777, 0.8657, 0.375, 0.8657, 0.375, 0.9553, 0.3724, 0.9576, 0.25, 0.9576, 0.25, 0.8657, 1.0, 0.9576, 1.0, 0.9645, 0.9926, 0.9576, 0.25, 0.9576, 0.25, 1.0, 0.125, 1.0, 0.125, 0.9576, 0.125, 0.9576, 0.125, 1.0, 0.08893, 1.0, 0.0, 0.9645, 0.0, 0.9576, 0.25, 0.9576, 0.3724, 0.9576, 0.3671, 0.9576, 0.25, 0.9576, 0.03645, 0.1861, 0.03042, 0.2007, 0.01, 0.25, 0.01, 0.25, 0.08029, 0.4197, 0.1293, 0.44, 0.08029, 0.4197, 0.9926, 0.9576, 0.9984, 0.9576, 1.0, 0.9576, 1.0, 0.9576, 0.6656, 0.0, 0.6822, 0.03387, 0.6165, 0.2212, 0.5147, 0.1194, 0.503, 0.119, 0.2877, 0.0, 0.3671, 0.9576, 0.297, 1.0, 0.25, 1.0, 0.25, 0.9576, 0.9984, 0.9576, 0.9678, 0.893, 1.0, 0.9065, 1.0, 0.9576, 0.0, 0.9065, 0.1112, 0.8915, 0.125, 0.8901, 0.125, 0.9576, 0.0, 0.9576, 0.0, 0.0, 0.8254, 0.0, 0.749, 0.1371, 0.5756, 0.1623, 0.6539, 0.6539, 0.01, 0.25, 0.08029, 0.4197, 0.08029, 0.4197, 0.01, 0.25, 0.1777, 0.8657, 0.25, 0.8258, 0.25, 0.8657, 0.375, 0.8259, 0.4268, 0.8657, 0.375, 0.8657, 0.25, 0.8258, 0.3227, 0.7687, 0.375, 0.8259, 0.375, 0.8657, 0.25, 0.8657, 0.564, 0.564, 0.9021, 0.426, 1.0, 0.4526, 1.0, 1.0, 0.4268, 0.8657, 0.44, 0.8757, 0.4281, 0.906, 0.4036, 0.9457, 0.375, 0.9553, 0.375, 0.8657, 1.0, 0.6539, 0.7717, 0.4866, 0.639, 0.2163, 0.5597, 0.03978, 0.564, 0.0, 1.0, 0.0, 0.2935, 0.2682, 0.7187, 0.1981, 0.7954, 0.2086, 0.9649, 0.292, 1.0, 0.3344, 1.0, 0.7123, 0.8895, 0.0, 1.0, 0.1746, 1.0, 1.0, 0.4526, 0.4526, 0.3206, 0.03967, 0.285, 0.05369])
me_aubergine_cell_003.materials.append(mat_material_001)
me_aubergine_cell_003.materials.append(mat_material_002)
me_aubergine_cell_003.use_remesh_fix_poles = True
me_aubergine_cell_003.use_remesh_preserve_attributes = False
me_aubergine_cell_003.use_mirror_vertex_groups = False
me_aubergine_cell_003.update()
me_aubergine_cell_004 = bpy.data.meshes.new('Aubergine_cell.004')
me_aubergine_cell_004.from_pydata([(-0.1531, 0.5158, -1.001), (-1.153, 0.5158, -0.0009738), (-0.8602, 0.5158, -0.7081), (-0.1531, 1.686, -0.8366), (-0.744, 1.686, -0.5919), (-0.02251, 0.9837, -0.0187), (-0.7088, 1.922, -0.5566), (-0.6452, 1.927, -0.5766), (-0.1531, 1.999, -0.753), (-0.01083, 1.907, -0.7187), (0.1933, 1.686, -0.6931), (-0.8464, 1.686, -0.3448), (0.4636, 1.338, -0.6177), (0.527, 0.4842, -0.6811), (0.2277, 0.3034, -0.8432), (0.6495, 0.8161, -0.354), (0.6573, 0.6528, -0.3749), (-1.044, 1.295, -0.0009767), (-0.9568, 0.7395, 0.397), (-0.9913, 0.5158, 0.3898), (-0.1531, 0.05582, -1.096), (-0.9575, -0.1533, -0.8054), (-1.252, 0.03668, -0.000972), (-1.043, 0.2681, 0.3881), (-0.7088, 1.922, -0.5566), (-0.6452, 1.927, -0.5766), (-0.1531, 1.999, -0.753), (-0.01083, 1.907, -0.7187), (0.1933, 1.686, -0.6931), (-0.8464, 1.686, -0.3448), (0.4636, 1.338, -0.6177), (0.527, 0.4842, -0.6811), (0.2277, 0.3034, -0.8432), (0.6495, 0.8161, -0.354), (0.6573, 0.6528, -0.3749), (-1.044, 1.295, -0.0009767), (-0.9568, 0.7395, 0.397), (-0.9913, 0.5158, 0.3898), (-0.1531, 0.05582, -1.096), (-0.9575, -0.1533, -0.8054), (-1.252, 0.03668, -0.000972), (-1.043, 0.2681, 0.3881)], [], [(4, 24, 25, 26, 3), (3, 26, 9, 28), (0, 3, 28, 30, 31, 32), (1, 35, 29, 4, 2), (2, 4, 3, 0), (41, 34, 33, 5, 18, 19), (20, 14, 13, 34, 41, 40, 39), (12, 10, 27, 5, 33), (37, 36, 35, 1), (29, 24, 4), (38, 21, 2, 0), (21, 22, 1, 2), (30, 15, 16, 31), (32, 38, 0), (22, 23, 37, 1), (27, 8, 7, 6, 11, 17, 18, 5)])
_k = set([(6, 7), (6, 11), (7, 8), (8, 27), (9, 26), (9, 28), (10, 12), (10, 27), (11, 17), (12, 33), (13, 14), (13, 34), (14, 20), (15, 16), (15, 30), (16, 31), (17, 18), (18, 19), (19, 41), (20, 39), (21, 22), (21, 38), (22, 23), (23, 37), (24, 25), (24, 29), (25, 26), (28, 30), (29, 35), (31, 32), (32, 38), (33, 34), (35, 36), (36, 37), (39, 40), (40, 41)])
me_aubergine_cell_004.attributes.new('sharp_edge', 'BOOLEAN', 'EDGE').data.foreach_set('value', [ (min(e.vertices), max(e.vertices)) in _k for e in me_aubergine_cell_004.edges])
_uv = me_aubergine_cell_004.uv_layers.new(name='UVMap')
_uv.uv.foreach_set('vector', [0.125, 0.8657, 0.125, 0.8899, 0.111, 0.8913, 0.0, 0.9063, 0.0, 0.8657, 1.0, 0.8657, 1.0, 0.9063, 0.9676, 0.8926, 0.9267, 0.8657, 1.0, 0.7455, 1.0, 0.8657, 0.9267, 0.8657, 0.875, 0.839, 0.875, 0.7734, 0.9327, 0.7455, 0.25, 0.7455, 0.25, 0.8256, 0.1773, 0.8657, 0.125, 0.8657, 0.125, 0.7455, 0.125, 0.7455, 0.125, 0.8657, 0.0, 0.8657, 0.0, 0.7455, 0.1665, 0.0, 0.8614, 0.0, 1.0, 0.3405, 1.0, 1.0, 0.3457, 0.3457, 0.8155, 0.3215, 0.7984, 0.2505, 0.432, 0.08988, 0.2017, 0.007558, 0.8614, 0.8614, 0.1665, 0.1665, 0.3395, 0.08121, 0.8196, 0.2014, 0.8024, 0.2705, 0.5892, 0.1162, 0.453, 0.0, 0.0, 0.0, 0.6595, 0.0, 0.3191, 0.7455, 0.3226, 0.7685, 0.25, 0.8256, 0.25, 0.7455, 0.1773, 0.8657, 0.125, 0.8899, 0.125, 0.8657, 0.0, 0.6983, 0.125, 0.6768, 0.125, 0.7455, 0.0, 0.7455, 0.125, 0.6768, 0.25, 0.6964, 0.25, 0.7455, 0.125, 0.7455, 0.875, 0.839, 0.8167, 0.794, 0.8194, 0.7809, 0.875, 0.7734, 0.9327, 0.7455, 1.0, 0.6983, 1.0, 0.7455, 0.25, 0.6964, 0.3155, 0.7201, 0.3191, 0.7455, 0.25, 0.7455, 0.453, 0.453, 0.5248, 0.4262, 0.5639, 0.5639, 0.5596, 0.5194, 0.6383, 0.4231, 0.772, 0.2849, 1.0, 0.3457, 1.0, 1.0])
me_aubergine_cell_004.materials.append(mat_material_001)
me_aubergine_cell_004.materials.append(mat_material_002)
me_aubergine_cell_004.use_remesh_fix_poles = True
me_aubergine_cell_004.use_remesh_preserve_attributes = False
me_aubergine_cell_004.use_mirror_vertex_groups = False
me_aubergine_cell_004.update()

# ---- objects
ob_aubergine_cell = bpy.data.objects.new('Aubergine_cell', me_aubergine_cell_006)
ob_aubergine_cell_001 = bpy.data.objects.new('Aubergine_cell.001', me_aubergine_cell_007)
ob_aubergine_cell_002 = bpy.data.objects.new('Aubergine_cell.002', me_aubergine_cell_001)
ob_aubergine_cell_003 = bpy.data.objects.new('Aubergine_cell.003', me_aubergine_cell_002)
ob_aubergine_cell_004 = bpy.data.objects.new('Aubergine_cell.004', me_aubergine_cell_003)
ob_aubergine_cell_005 = bpy.data.objects.new('Aubergine_cell.005', me_aubergine_cell_004)

# ---- transforms, parenting, visibility, modifiers, constraints
ob_aubergine_cell.location = (0.0, 0.0, 0.0)
ob_aubergine_cell.rotation_euler = (1.571, -0.0, 0.0)
ob_aubergine_cell.lineart.crease_threshold = 0.0
ob_aubergine_cell_001.location = (0.0, 0.0, 0.0)
ob_aubergine_cell_001.rotation_euler = (1.571, -0.0, 0.0)
ob_aubergine_cell_001.lineart.crease_threshold = 0.0
ob_aubergine_cell_002.location = (0.0, 0.0, 0.0)
ob_aubergine_cell_002.rotation_euler = (1.571, -0.0, 0.0)
ob_aubergine_cell_002.lineart.crease_threshold = 0.0
ob_aubergine_cell_003.location = (0.0, 0.0, 0.0)
ob_aubergine_cell_003.rotation_euler = (1.571, -0.0, 0.0)
ob_aubergine_cell_003.lineart.crease_threshold = 0.0
ob_aubergine_cell_004.location = (0.0, 0.0, 0.0)
ob_aubergine_cell_004.rotation_euler = (1.571, -0.0, 0.0)
ob_aubergine_cell_004.lineart.crease_threshold = 0.0
ob_aubergine_cell_005.location = (0.0, 0.0, 0.0)
ob_aubergine_cell_005.rotation_euler = (1.571, -0.0, 0.0)
ob_aubergine_cell_005.lineart.crease_threshold = 0.0

# ---- collection membership
col_collection.objects.link(ob_aubergine_cell)
col_collection.objects.link(ob_aubergine_cell_001)
col_collection.objects.link(ob_aubergine_cell_002)
col_collection.objects.link(ob_aubergine_cell_003)
col_collection.objects.link(ob_aubergine_cell_004)
col_collection.objects.link(ob_aubergine_cell_005)

# ---- scene / render settings (as saved in the file)
scene.frame_start = 1; scene.frame_end = 250; scene.frame_set(1)
scene.render.engine = 'BLENDER_EEVEE_NEXT'
scene.cycles.use_denoising = False
scene.cycles.samples = 128
scene.cycles.sampling_pattern = 'TABULATED_SOBOL'
scene.cycles.use_adaptive_sampling = False
scene.cycles.use_light_tree = False
scene.view_settings.view_transform = 'Filmic'
bpy.context.view_layer.update()

# ---- added for rendering (the .blend has no active camera and no usable light): camera, sun
cam_auto = bpy.data.cameras.new('AutoCamera')
cam_auto.lens = 50.0
cam_auto.sensor_width = 36.0
cam_auto.clip_end = 1000.0
ob_auto_camera = bpy.data.objects.new('AutoCamera', cam_auto)
scene.collection.objects.link(ob_auto_camera)
ob_auto_camera.location = (6.57607, -7.70531, 5.82863)
ob_auto_camera.rotation_euler = (1.09748, -7.21219e-08, 0.694738)
scene.camera = ob_auto_camera
light_auto_sun = bpy.data.lights.new('AutoSun', 'SUN')
light_auto_sun.energy = 3.0
light_auto_sun.angle = 0.0523599
ob_auto_sun = bpy.data.objects.new('AutoSun', light_auto_sun)
scene.collection.objects.link(ob_auto_sun)
ob_auto_sun.rotation_euler = (0.872665, 0.174533, 0.523599)
bpy.context.view_layer.update()
